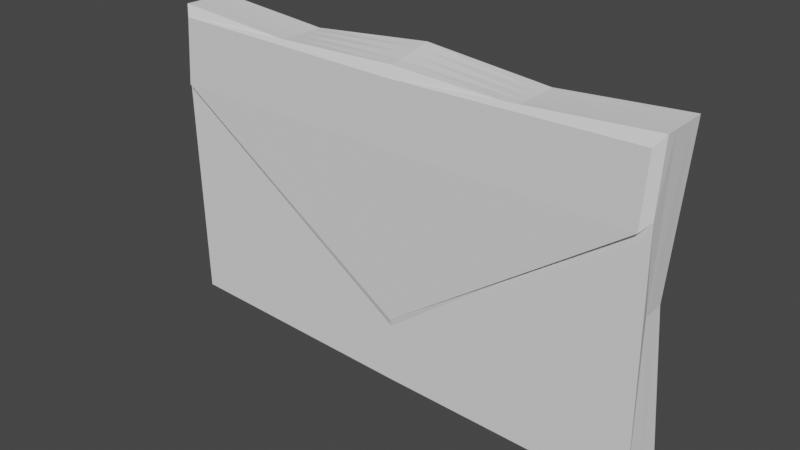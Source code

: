 # Source: billTemplate.blend  (saved by Blender 2.92.15; exported with 4.5.12 LTS)
import bpy
from mathutils import Matrix  # noqa: F401  (used for matrix-valued properties, if any)

bpy.ops.wm.read_factory_settings(use_empty=True)
scene = bpy.context.scene
scene.name = 'Scene'

# ---- collections
col_collection = bpy.data.collections.new('Collection'); scene.collection.children.link(col_collection)

# ---- world
world_world = bpy.data.worlds.new('World'); scene.world = world_world
world_world.use_nodes = True; world_world.node_tree.nodes.clear()
_N = world_world.node_tree.nodes; _L = world_world.node_tree.links
n0 = _N.new('ShaderNodeOutputWorld'); n0.name = 'World Output'; n0.location = (300, 300)
n1 = _N.new('ShaderNodeBackground'); n1.name = 'Background'; n1.location = (10, 300)
n1.inputs[0].default_value = (0.05088, 0.05088, 0.05088, 1.0)
_L.new(n1.outputs[0], n0.inputs[0])
n0.is_active_output = True
world_world.color = (0.05088, 0.05088, 0.05088)
world_world.use_sun_shadow = False
world_world.sun_shadow_jitter_overblur = 0.0

# ---- meshes
me_cube_001 = bpy.data.meshes.new('Cube.001')
me_cube_001.from_pydata([(-0.2423, -0.32, -0.2264), (-0.25, -0.25, 0.2063), (-0.25, 0.25, -0.2407), (-0.25, 0.25, 0.2143), (0.2422, -0.32, -0.2254), (0.25, -0.25, 0.2326), (0.25, 0.25, -0.2414), (0.25, 0.25, 0.2398), (-0.25, 0.0, -0.2407), (-0.2479, -0.32, -0.1268), (-0.25, 0.0, 0.2106), (-0.2632, 0.25, 5.527e-05), (0.0, 0.25, -0.2447), (0.0, 0.25, 0.2219), (0.2372, 0.25, 1.976e-05), (0.25, 0.0, -0.2407), (0.25, 0.0, 0.2363), (0.2382, -0.32, -0.126), (0.0, -0.32, -0.22), (0.0, -0.25, 0.2219), (0.0, 0.0, 0.2201), (0.0, 0.0, -0.2382), (0.0, -0.2691, 0.1238), (0.2379, 0.0, 5.335e-05), (0.0, 0.25, 5.335e-05), (-0.264, 0.0, 5.335e-05), (0.2464, -0.25, -0.1389), (0.25, -0.25, -0.2407), (0.0, -0.25, -0.2338), (-0.25, -0.25, -0.2414), (-0.2549, -0.25, -0.1395), (0.0, -0.25, 0.1348), (-0.25, -0.125, -0.241), (-0.125, 0.25, -0.2261), (0.25, 0.125, -0.241), (0.125, -0.25, -0.2261), (-0.25, 0.125, -0.2406), (0.125, 0.25, -0.2277), (0.25, -0.125, -0.2406), (-0.125, -0.25, -0.2277), (0.0, -0.125, -0.2352), (0.0, 0.125, -0.2415), (-0.125, 0.0, -0.2261), (0.125, 0.0, -0.2261), (0.125, 0.125, -0.2267), (-0.125, 0.125, -0.2259), (-0.125, -0.125, -0.2267), (0.125, -0.125, -0.2259)], [], [(25, 11, 3, 10), (24, 14, 7, 13), (23, 26, 5, 16), (31, 30, 1, 19), (47, 35, 27, 38), (20, 19, 1, 10), (16, 5, 19, 20), (7, 16, 20, 13), (13, 20, 10, 3), (46, 39, 28, 40), (45, 42, 21, 41), (44, 43, 15, 34), (26, 31, 19, 5), (15, 38, 27, 26, 23), (6, 34, 15, 23, 14), (14, 23, 16, 7), (12, 37, 6, 14, 24), (2, 33, 12, 24, 11), (11, 24, 13, 3), (8, 36, 2, 11, 25), (29, 32, 8, 25, 30), (30, 25, 10, 1), (4, 18, 0, 9, 22, 17), (17, 26, 27, 4), (4, 27, 35, 28, 18), (0, 29, 30, 9), (18, 28, 39, 29, 0), (9, 30, 31, 22), (22, 31, 26, 17), (41, 21, 43, 44), (12, 41, 44, 37), (37, 44, 34, 6), (36, 8, 42, 45), (2, 36, 45, 33), (33, 45, 41, 12), (32, 29, 39, 46), (8, 32, 46, 42), (42, 46, 40, 21), (40, 28, 35, 47), (21, 40, 47, 43), (43, 47, 38, 15)])
_uv = me_cube_001.uv_layers.new(name='UVMap')
_uv.uv.foreach_set('vector', [0.4572, 0.5253, 0.4574, 0.3652, 0.3203, 0.3653, 0.3224, 0.5254, 0.1515, 0.5275, 0.1535, 0.3756, 0.0, 0.3654, 0.009418, 0.5257, 0.4738, 0.205, 0.5629, 0.04494, 0.3249, 0.04497, 0.3226, 0.2051, 0.7041, 0.1635, 0.8663, 0.0, 0.645, 0.003415, 0.6352, 0.1636, 0.2402, 0.2404, 0.2402, 0.3205, 0.3203, 0.3203, 0.3203, 0.2402, 0.7719, 0.5258, 0.6117, 0.5257, 0.6117, 0.6862, 0.7719, 0.686, 0.7719, 0.3653, 0.6117, 0.3655, 0.6117, 0.5257, 0.7719, 0.5258, 0.932, 0.3652, 0.7719, 0.3653, 0.7719, 0.5258, 0.932, 0.5257, 0.932, 0.5257, 0.7719, 0.5258, 0.7719, 0.686, 0.932, 0.6859, 0.08007, 0.2404, 0.08007, 0.3204, 0.1601, 0.3204, 0.1601, 0.2403, 0.08007, 0.08029, 0.08007, 0.1603, 0.1601, 0.1602, 0.1601, 0.0801, 0.2402, 0.08028, 0.2402, 0.1603, 0.3203, 0.1602, 0.3203, 0.0801, 0.8663, 0.3211, 0.7041, 0.1635, 0.6352, 0.1636, 0.6285, 0.3237, 0.6281, 0.2051, 0.628, 0.125, 0.6281, 0.04497, 0.5629, 0.04494, 0.4738, 0.205, 0.6285, 0.3652, 0.6283, 0.2852, 0.6281, 0.2051, 0.4738, 0.205, 0.4738, 0.3651, 0.4738, 0.3651, 0.4738, 0.205, 0.3226, 0.2051, 0.3203, 0.3652, 0.3082, 0.5295, 0.2984, 0.4493, 0.3082, 0.3694, 0.1535, 0.3756, 0.1515, 0.5275, 0.3037, 0.6896, 0.2953, 0.6094, 0.3082, 0.5295, 0.1515, 0.5275, 0.1493, 0.6961, 0.1493, 0.6961, 0.1515, 0.5275, 0.009418, 0.5257, 0.01221, 0.6859, 0.6115, 0.5257, 0.6116, 0.4457, 0.6117, 0.3656, 0.4574, 0.3652, 0.4572, 0.5253, 0.6117, 0.6858, 0.6116, 0.6058, 0.6115, 0.5257, 0.4572, 0.5253, 0.5464, 0.6856, 0.5464, 0.6856, 0.4572, 0.5253, 0.3224, 0.5254, 0.3249, 0.6855, 0.8368, 1.0, 0.8331, 0.8449, 0.8368, 0.6897, 0.7731, 0.6862, 0.6117, 0.8453, 0.7732, 0.9975, 0.5546, 0.0, 0.5629, 0.04494, 0.6281, 0.04497, 0.6183, 3.842e-05, 0.3153, 0.3653, 0.3203, 0.3203, 0.2402, 0.3205, 0.1601, 0.3204, 0.1601, 0.3654, 0.6021, 0.7308, 0.6117, 0.6858, 0.5464, 0.6856, 0.5383, 0.7306, 0.1601, 0.3654, 0.1601, 0.3204, 0.08007, 0.3204, 0.0, 0.3203, 0.004958, 0.3653, 0.0, 0.8666, 0.04507, 0.8666, 0.0275, 0.6961, 0.01535, 0.6971, 0.3928, 0.03036, 0.3989, 0.04259, 0.5629, 0.04494, 0.5546, 0.0, 0.1601, 0.0801, 0.1601, 0.1602, 0.2402, 0.1603, 0.2402, 0.08028, 0.1601, 0.0, 0.1601, 0.0801, 0.2402, 0.08028, 0.2402, 0.0002077, 0.2402, 0.0002077, 0.2402, 0.08028, 0.3203, 0.0801, 0.3203, 3.874e-05, 8.941e-08, 0.08011, 8.941e-08, 0.1602, 0.08007, 0.1603, 0.08007, 0.08029, 5.96e-08, 4.902e-05, 8.941e-08, 0.08011, 0.08007, 0.08029, 0.08007, 0.0002275, 0.08007, 0.0002275, 0.08007, 0.08029, 0.1601, 0.0801, 0.1601, 0.0, 5.96e-08, 0.2402, 0.0, 0.3203, 0.08007, 0.3204, 0.08007, 0.2404, 8.941e-08, 0.1602, 5.96e-08, 0.2402, 0.08007, 0.2404, 0.08007, 0.1603, 0.08007, 0.1603, 0.08007, 0.2404, 0.1601, 0.2403, 0.1601, 0.1602, 0.1601, 0.2403, 0.1601, 0.3204, 0.2402, 0.3205, 0.2402, 0.2404, 0.1601, 0.1602, 0.1601, 0.2403, 0.2402, 0.2404, 0.2402, 0.1603, 0.2402, 0.1603, 0.2402, 0.2404, 0.3203, 0.2402, 0.3203, 0.1602])
me_cube_001.use_remesh_fix_poles = True
me_cube_001.use_remesh_preserve_attributes = False
me_cube_001.use_mirror_vertex_groups = False
me_cube_001.update()

# ---- objects
ob_cube = bpy.data.objects.new('Cube', me_cube_001)

# ---- transforms, parenting, visibility, modifiers, constraints
ob_cube.location = (0.0, 0.0, 0.0)
ob_cube.scale = (1.0, 0.09653, -0.6815)
ob_cube.lineart.crease_threshold = 0.0

# ---- collection membership
col_collection.objects.link(ob_cube)

# ---- scene / render settings (as saved in the file)
scene.frame_start = 1; scene.frame_end = 250; scene.frame_set(1)
scene.render.engine = 'BLENDER_EEVEE_NEXT'
scene.cycles.use_denoising = False
scene.cycles.samples = 128
scene.cycles.sampling_pattern = 'TABULATED_SOBOL'
scene.cycles.use_adaptive_sampling = False
scene.cycles.use_light_tree = False
scene.view_settings.view_transform = 'Filmic'
bpy.context.view_layer.update()

# ---- added for rendering (the .blend has no active camera and no usable light): camera, sun
cam_auto = bpy.data.cameras.new('AutoCamera')
cam_auto.lens = 50.0
cam_auto.sensor_width = 36.0
cam_auto.clip_end = 1000.0
ob_auto_camera = bpy.data.objects.new('AutoCamera', cam_auto)
scene.collection.objects.link(ob_auto_camera)
ob_auto_camera.location = (0.560516, -0.6844, 0.455671)
ob_auto_camera.rotation_euler = (1.09748, -7.21219e-08, 0.694738)
scene.camera = ob_auto_camera
light_auto_sun = bpy.data.lights.new('AutoSun', 'SUN')
light_auto_sun.energy = 3.0
light_auto_sun.angle = 0.0523599
ob_auto_sun = bpy.data.objects.new('AutoSun', light_auto_sun)
scene.collection.objects.link(ob_auto_sun)
ob_auto_sun.rotation_euler = (0.872665, 0.174533, 0.523599)
bpy.context.view_layer.update()
